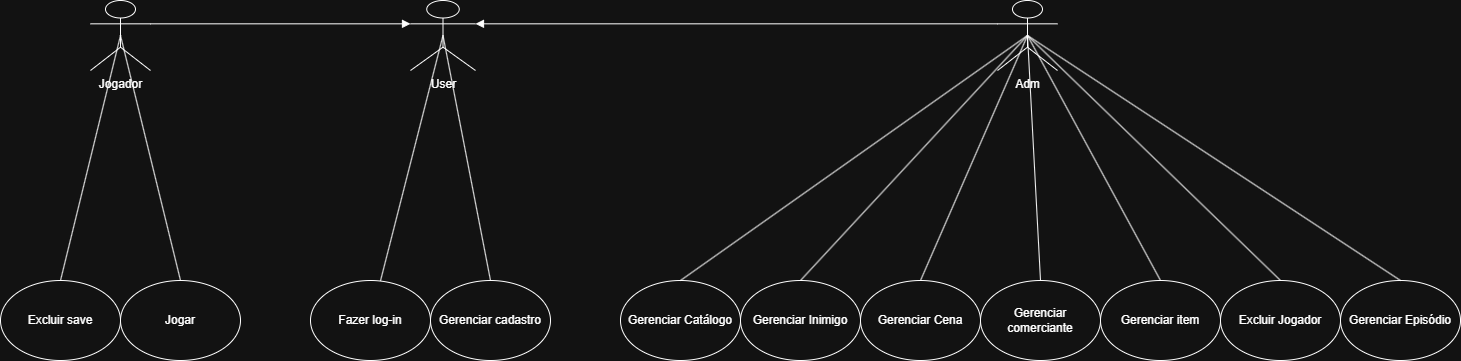

The diagram above was exported from draw.io. Its source (the exported page's mxGraphModel, read from the mxfile embedded in the PNG):
<mxGraphModel dx="2487" dy="914" grid="1" gridSize="10" guides="1" tooltips="1" connect="1" arrows="1" fold="1" page="1" pageScale="1" pageWidth="827" pageHeight="1169" background="none" math="0" shadow="0">
  <root>
    <mxCell id="0" />
    <mxCell id="1" parent="0" />
    <mxCell id="TguCPS45X_0UYovUUjBI-23" edge="1" parent="1" source="TguCPS45X_0UYovUUjBI-1" style="rounded=0;orthogonalLoop=1;jettySize=auto;html=1;exitX=0.5;exitY=0.5;exitDx=0;exitDy=0;exitPerimeter=0;entryX=0.5;entryY=0;entryDx=0;entryDy=0;endArrow=none;endFill=0;" target="TguCPS45X_0UYovUUjBI-21">
      <mxGeometry relative="1" as="geometry" />
    </mxCell>
    <mxCell id="RKgPTaheYwQwMupOgIDz-25" edge="1" parent="1" source="TguCPS45X_0UYovUUjBI-1" style="rounded=0;orthogonalLoop=1;jettySize=auto;html=1;exitX=0.5;exitY=0.5;exitDx=0;exitDy=0;exitPerimeter=0;entryX=0.5;entryY=0;entryDx=0;entryDy=0;endArrow=none;endFill=0;" target="TguCPS45X_0UYovUUjBI-20">
      <mxGeometry relative="1" as="geometry" />
    </mxCell>
    <mxCell id="GWV-5Wb-55xoHC7TTniZ-2" edge="1" parent="1" source="TguCPS45X_0UYovUUjBI-1" style="rounded=0;orthogonalLoop=1;jettySize=auto;html=1;exitX=0.5;exitY=0.5;exitDx=0;exitDy=0;exitPerimeter=0;entryX=0.5;entryY=0;entryDx=0;entryDy=0;endArrow=none;endFill=0;" target="GWV-5Wb-55xoHC7TTniZ-1">
      <mxGeometry relative="1" as="geometry" />
    </mxCell>
    <mxCell id="GWV-5Wb-55xoHC7TTniZ-4" edge="1" parent="1" source="TguCPS45X_0UYovUUjBI-1" style="rounded=0;orthogonalLoop=1;jettySize=auto;html=1;exitX=0.5;exitY=0.5;exitDx=0;exitDy=0;exitPerimeter=0;entryX=0.5;entryY=0;entryDx=0;entryDy=0;endArrow=none;endFill=0;" target="GWV-5Wb-55xoHC7TTniZ-3">
      <mxGeometry relative="1" as="geometry" />
    </mxCell>
    <mxCell id="TguCPS45X_0UYovUUjBI-1" parent="1" style="shape=umlActor;verticalLabelPosition=bottom;verticalAlign=top;html=1;outlineConnect=0;" value="&lt;div&gt;Adm&lt;/div&gt;" vertex="1">
      <mxGeometry height="70" width="60" x="767" y="120" as="geometry" />
    </mxCell>
    <mxCell id="lXEZFKm9UyExRDVhY_nn-2" edge="1" parent="1" source="TguCPS45X_0UYovUUjBI-3" style="rounded=0;orthogonalLoop=1;jettySize=auto;html=1;exitX=0.5;exitY=0.5;exitDx=0;exitDy=0;exitPerimeter=0;entryX=0.5;entryY=0;entryDx=0;entryDy=0;endArrow=none;endFill=0;" target="TguCPS45X_0UYovUUjBI-24">
      <mxGeometry relative="1" as="geometry" />
    </mxCell>
    <mxCell id="TguCPS45X_0UYovUUjBI-3" parent="1" style="shape=umlActor;verticalLabelPosition=bottom;verticalAlign=top;html=1;outlineConnect=0;" value="Jogador" vertex="1">
      <mxGeometry height="70" width="60" x="-140" y="120" as="geometry" />
    </mxCell>
    <mxCell id="TguCPS45X_0UYovUUjBI-12" parent="1" style="ellipse;whiteSpace=wrap;html=1;" value="Excluir Jogador" vertex="1">
      <mxGeometry height="80" width="120" x="990" y="400" as="geometry" />
    </mxCell>
    <mxCell id="TguCPS45X_0UYovUUjBI-13" edge="1" parent="1" source="TguCPS45X_0UYovUUjBI-1" style="rounded=0;orthogonalLoop=1;jettySize=auto;html=1;exitX=0.5;exitY=0.5;exitDx=0;exitDy=0;exitPerimeter=0;entryX=0.5;entryY=0;entryDx=0;entryDy=0;endArrow=none;endFill=0;" target="TguCPS45X_0UYovUUjBI-12">
      <mxGeometry relative="1" as="geometry" />
    </mxCell>
    <mxCell id="TguCPS45X_0UYovUUjBI-18" parent="1" style="ellipse;whiteSpace=wrap;html=1;" value="Gerenciar cadastro" vertex="1">
      <mxGeometry height="80" width="120" x="200" y="400" as="geometry" />
    </mxCell>
    <mxCell id="TguCPS45X_0UYovUUjBI-20" parent="1" style="ellipse;whiteSpace=wrap;html=1;" value="Gerenciar Cena" vertex="1">
      <mxGeometry height="80" width="120" x="630" y="400" as="geometry" />
    </mxCell>
    <mxCell id="TguCPS45X_0UYovUUjBI-21" parent="1" style="ellipse;whiteSpace=wrap;html=1;" value="Gerenciar&lt;span style=&quot;background-color: transparent; color: light-dark(rgb(0, 0, 0), rgb(255, 255, 255));&quot;&gt;&amp;nbsp;Inimigo&lt;/span&gt;" vertex="1">
      <mxGeometry height="80" width="120" x="510" y="400" as="geometry" />
    </mxCell>
    <mxCell id="TguCPS45X_0UYovUUjBI-24" parent="1" style="ellipse;whiteSpace=wrap;html=1;" value="Excluir save" vertex="1">
      <mxGeometry height="80" width="120" x="-230" y="400" as="geometry" />
    </mxCell>
    <mxCell id="TguCPS45X_0UYovUUjBI-44" edge="1" parent="1" source="TguCPS45X_0UYovUUjBI-41" style="rounded=0;orthogonalLoop=1;jettySize=auto;html=1;exitX=0.5;exitY=0.5;exitDx=0;exitDy=0;exitPerimeter=0;entryX=0.5;entryY=0;entryDx=0;entryDy=0;endArrow=none;endFill=0;" target="TguCPS45X_0UYovUUjBI-18">
      <mxGeometry relative="1" as="geometry" />
    </mxCell>
    <mxCell id="RKgPTaheYwQwMupOgIDz-11" edge="1" parent="1" source="TguCPS45X_0UYovUUjBI-41" style="rounded=0;orthogonalLoop=1;jettySize=auto;html=1;exitX=0.5;exitY=0.5;exitDx=0;exitDy=0;exitPerimeter=0;endArrow=none;endFill=0;" target="RKgPTaheYwQwMupOgIDz-12">
      <mxGeometry relative="1" as="geometry">
        <mxPoint x="200" y="1530" as="targetPoint" />
      </mxGeometry>
    </mxCell>
    <mxCell id="TguCPS45X_0UYovUUjBI-41" parent="1" style="shape=umlActor;verticalLabelPosition=bottom;verticalAlign=top;html=1;outlineConnect=0;" value="User" vertex="1">
      <mxGeometry height="70" width="65" x="180" y="120" as="geometry" />
    </mxCell>
    <mxCell id="TguCPS45X_0UYovUUjBI-42" edge="1" parent="1" source="TguCPS45X_0UYovUUjBI-1" style="rounded=0;orthogonalLoop=1;jettySize=auto;html=1;exitX=0;exitY=0.3333333333333333;exitDx=0;exitDy=0;exitPerimeter=0;entryX=1;entryY=0.3333333333333333;entryDx=0;entryDy=0;entryPerimeter=0;endArrow=block;endFill=1;" target="TguCPS45X_0UYovUUjBI-41">
      <mxGeometry relative="1" as="geometry" />
    </mxCell>
    <mxCell id="TguCPS45X_0UYovUUjBI-43" edge="1" parent="1" source="TguCPS45X_0UYovUUjBI-3" style="rounded=0;orthogonalLoop=1;jettySize=auto;html=1;entryX=0;entryY=0.3333333333333333;entryDx=0;entryDy=0;entryPerimeter=0;endArrow=block;endFill=1;exitX=1;exitY=0.3333333333333333;exitDx=0;exitDy=0;exitPerimeter=0;" target="TguCPS45X_0UYovUUjBI-41">
      <mxGeometry relative="1" as="geometry">
        <mxPoint x="-100" y="140" as="sourcePoint" />
      </mxGeometry>
    </mxCell>
    <mxCell id="TguCPS45X_0UYovUUjBI-47" parent="1" style="ellipse;whiteSpace=wrap;html=1;" value="Jogar" vertex="1">
      <mxGeometry height="80" width="120" x="-110" y="400" as="geometry" />
    </mxCell>
    <mxCell id="TguCPS45X_0UYovUUjBI-48" edge="1" parent="1" source="TguCPS45X_0UYovUUjBI-47" style="rounded=0;orthogonalLoop=1;jettySize=auto;html=1;exitX=0.5;exitY=0;exitDx=0;exitDy=0;entryX=0.5;entryY=0.5;entryDx=0;entryDy=0;entryPerimeter=0;endArrow=none;endFill=0;" target="TguCPS45X_0UYovUUjBI-3">
      <mxGeometry relative="1" as="geometry" />
    </mxCell>
    <mxCell id="RKgPTaheYwQwMupOgIDz-12" parent="1" style="ellipse;whiteSpace=wrap;html=1;" value="Fazer log-in" vertex="1">
      <mxGeometry height="80" width="120" x="80" y="400" as="geometry" />
    </mxCell>
    <mxCell id="GWV-5Wb-55xoHC7TTniZ-1" parent="1" style="ellipse;whiteSpace=wrap;html=1;" value="Gerenciar comerciante" vertex="1">
      <mxGeometry height="80" width="120" x="750" y="400" as="geometry" />
    </mxCell>
    <mxCell id="GWV-5Wb-55xoHC7TTniZ-3" parent="1" style="ellipse;whiteSpace=wrap;html=1;" value="Gerenciar item" vertex="1">
      <mxGeometry height="80" width="120" x="870" y="400" as="geometry" />
    </mxCell>
    <mxCell id="GWV-5Wb-55xoHC7TTniZ-5" parent="1" style="ellipse;whiteSpace=wrap;html=1;" value="Gerenciar&lt;span style=&quot;background-color: transparent; color: light-dark(rgb(0, 0, 0), rgb(255, 255, 255));&quot;&gt;&amp;nbsp;Catálogo&lt;/span&gt;" vertex="1">
      <mxGeometry height="80" width="120" x="390" y="400" as="geometry" />
    </mxCell>
    <mxCell id="GWV-5Wb-55xoHC7TTniZ-7" edge="1" parent="1" source="GWV-5Wb-55xoHC7TTniZ-5" style="rounded=0;orthogonalLoop=1;jettySize=auto;html=1;entryX=0.5;entryY=0.5;entryDx=0;entryDy=0;entryPerimeter=0;exitX=0.5;exitY=0;exitDx=0;exitDy=0;endArrow=none;endFill=0;" target="TguCPS45X_0UYovUUjBI-1">
      <mxGeometry relative="1" as="geometry" />
    </mxCell>
    <mxCell id="GWV-5Wb-55xoHC7TTniZ-8" parent="1" style="ellipse;whiteSpace=wrap;html=1;" value="Gerenciar&lt;span style=&quot;background-color: transparent; color: light-dark(rgb(0, 0, 0), rgb(255, 255, 255));&quot;&gt;&amp;nbsp;Episódio&lt;/span&gt;" vertex="1">
      <mxGeometry height="80" width="120" x="1110" y="400" as="geometry" />
    </mxCell>
    <mxCell id="GWV-5Wb-55xoHC7TTniZ-9" edge="1" parent="1" source="GWV-5Wb-55xoHC7TTniZ-8" style="rounded=0;orthogonalLoop=1;jettySize=auto;html=1;entryX=0.5;entryY=0.5;entryDx=0;entryDy=0;entryPerimeter=0;exitX=0.5;exitY=0;exitDx=0;exitDy=0;endArrow=none;endFill=0;" target="TguCPS45X_0UYovUUjBI-1">
      <mxGeometry relative="1" as="geometry" />
    </mxCell>
  </root>
</mxGraphModel>